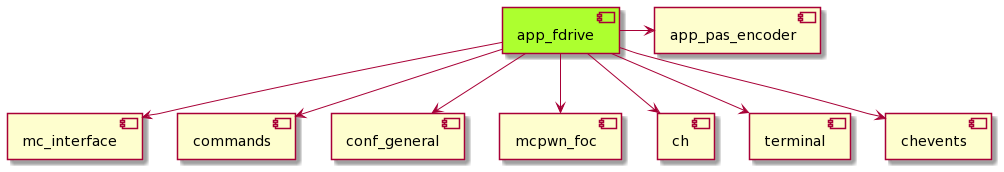

The diagram above was rendered by PlantUML. Its source (embedded in the PNG):
@startuml
[app_fdrive] #GreenYellow
[mc_interface]
[app_pas_encoder]
[commands]
[conf_general]
[mcpwn_foc]
[ch]
[terminal]
[chevents]

app_fdrive -right-> app_pas_encoder
app_fdrive --> mc_interface
app_fdrive --> commands
app_fdrive --> conf_general
app_fdrive --> mcpwn_foc
app_fdrive --> ch
app_fdrive --> terminal
app_fdrive --> chevents
@enduml